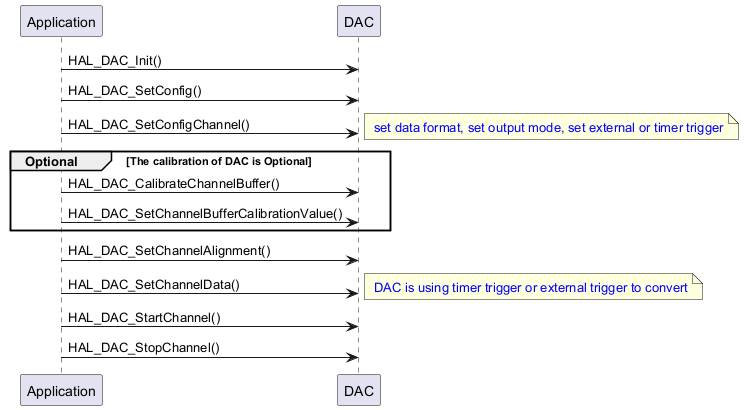

The diagram above was rendered by PlantUML. Its source (embedded in the PNG):
@startuml
participant "Application" as App
participant "DAC" as DAC

App -> DAC: HAL_DAC_Init()
App -> DAC: HAL_DAC_SetConfig()
App -> DAC: HAL_DAC_SetConfigChannel()
note right: <font color=blue> set data format, set output mode, set external or timer trigger
group Optional [The calibration of DAC is Optional]
App -> DAC: HAL_DAC_CalibrateChannelBuffer()
App -> DAC: HAL_DAC_SetChannelBufferCalibrationValue()
end
App -> DAC: HAL_DAC_SetChannelAlignment()
App -> DAC: HAL_DAC_SetChannelData()
note right: <font color=blue> DAC is using timer trigger or external trigger to convert
App -> DAC: HAL_DAC_StartChannel()
App -> DAC: HAL_DAC_StopChannel()
@enduml